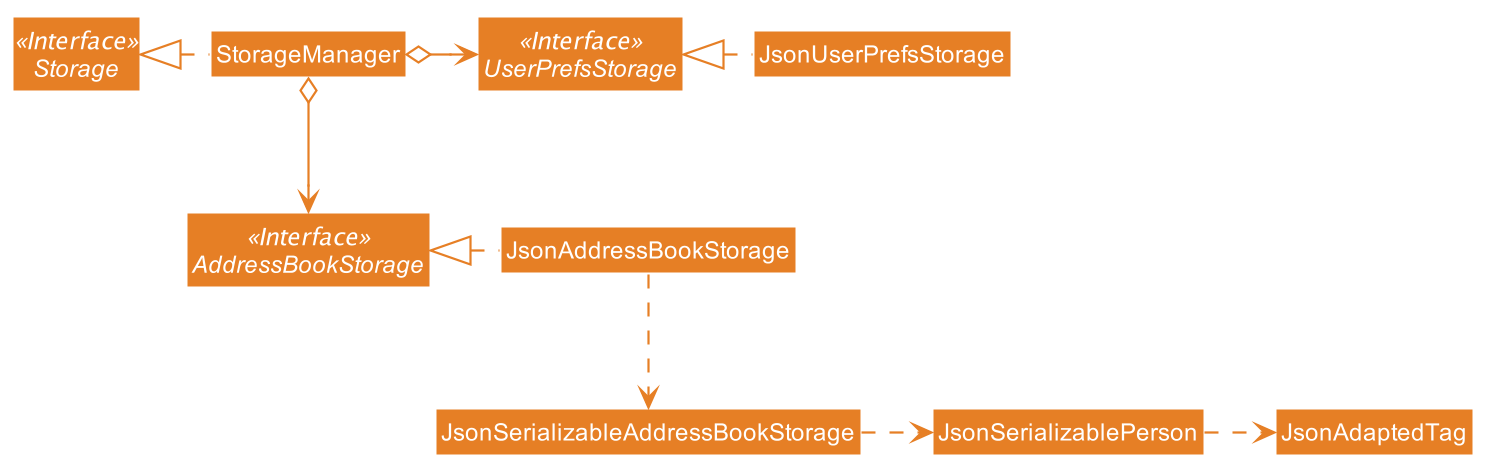

The diagram above was rendered by PlantUML. Its source (embedded in the PNG):
@startuml











skinparam BackgroundColor #FFFFFFF

skinparam Shadowing false

skinparam Class {
    FontColor #FFFFFF
    BorderThickness 1
    BorderColor #FFFFFF
    StereotypeFontColor #FFFFFF
    FontName Arial
}

skinparam Actor {
    BorderColor #000000
    Color #000000
    FontName Arial
}

skinparam Sequence {
    MessageAlign center
    BoxFontSize 15
    BoxPadding 0
    BoxFontColor #FFFFFF
    FontName Arial
}

skinparam Participant {
    FontColor #FFFFFFF
    Padding 20
}

skinparam MinClassWidth 50
skinparam ParticipantPadding 10
skinparam Shadowing false
skinparam DefaultTextAlignment center
skinparam packageStyle Rectangle

hide footbox
hide members
hide circle
skinparam arrowThickness 1.1
skinparam arrowColor #e67f25
skinparam classBackgroundColor #e67f25

Interface Storage <<Interface>>
Interface UserPrefsStorage <<Interface>>
Interface AddressBookStorage <<Interface>>

Class StorageManager
Class JsonUserPrefsStorage
Class JsonAddressBookStorage

StorageManager .left.|> Storage
StorageManager o-right-> UserPrefsStorage
StorageManager o--> AddressBookStorage

JsonUserPrefsStorage .left.|> UserPrefsStorage
JsonAddressBookStorage .left.|> AddressBookStorage
JsonAddressBookStorage .down.> JsonSerializableAddressBookStorage
JsonSerializableAddressBookStorage .right.> JsonSerializablePerson
JsonSerializablePerson .right.> JsonAdaptedTag
@enduml